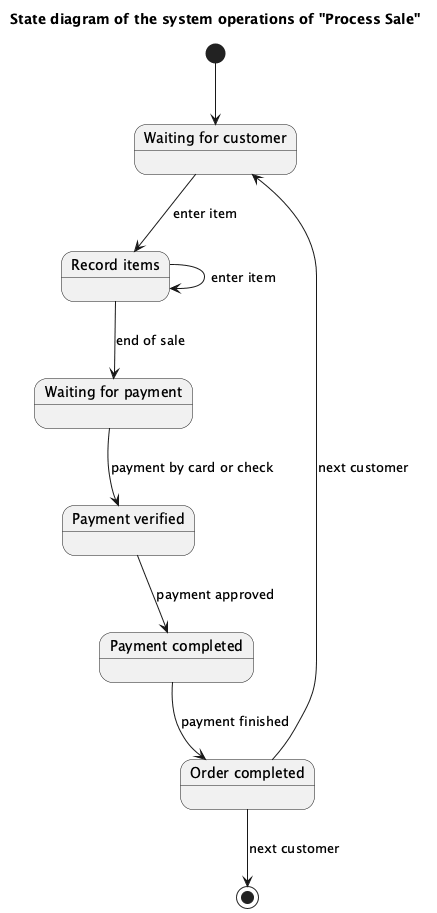

The diagram above was rendered by PlantUML. Its source (embedded in the PNG):
@startuml
title State diagram of the system operations of "Process Sale"

[*] --> WaitingCustomer

state "Waiting for customer" as WaitingCustomer
state "Record items" as RecordItems
state "Waiting for payment" as WaitingPayment
state "Payment verified" as PaymentVerified
state "Payment completed" as PaymentComplete
state "Order completed" as OrderComplete

WaitingCustomer --> RecordItems : enter item
RecordItems --> RecordItems : enter item
RecordItems --> WaitingPayment : end of sale
WaitingPayment --> PaymentVerified : payment by card or check
PaymentVerified --> PaymentComplete : payment approved
PaymentComplete --> OrderComplete : payment finished
OrderComplete --> WaitingCustomer : next customer
OrderComplete --> [*] : next customer

@enduml